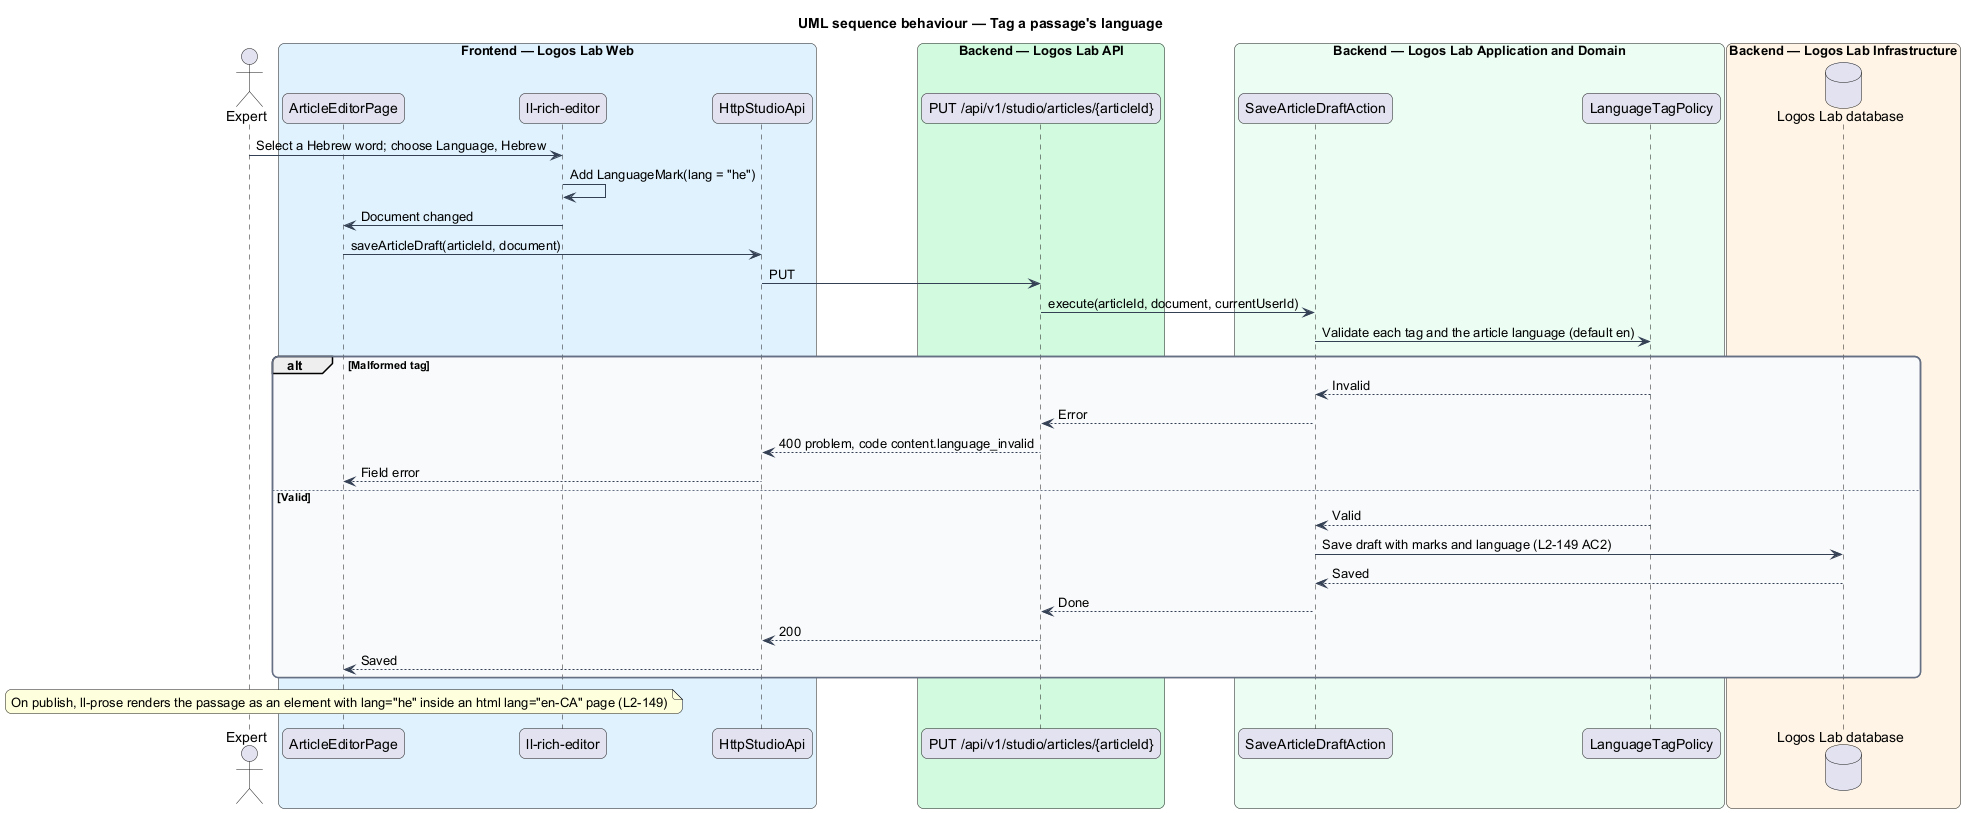

The diagram above was rendered by PlantUML. Its source (embedded in the PNG):
@startuml
title UML sequence behaviour — Tag a passage's language
skinparam backgroundColor #FFFFFF
skinparam shadowing false
skinparam roundcorner 12
skinparam defaultFontName Arial
skinparam ArrowColor #344054
skinparam rectangle {
  BorderColor #344054
  FontColor #101828
}
skinparam package {
  BorderColor #667085
  FontColor #101828
  BackgroundColor #F9FAFB
}
actor "Expert" as actor
box "Frontend — Logos Lab Web" #E0F2FE
  participant "ArticleEditorPage" as page
  participant "ll-rich-editor" as editor
  participant "HttpStudioApi" as client
end box
box "Backend — Logos Lab API" #D1FADF
  participant "PUT /api/v1/studio/articles/{articleId}" as route
end box
box "Backend — Logos Lab Application and Domain" #ECFDF3
  participant "SaveArticleDraftAction" as act
  participant "LanguageTagPolicy" as pol
end box
box "Backend — Logos Lab Infrastructure" #FFF4E5
  database "Logos Lab database" as db
end box
actor -> editor : Select a Hebrew word; choose Language, Hebrew
editor -> editor : Add LanguageMark(lang = "he")
editor -> page : Document changed
page -> client : saveArticleDraft(articleId, document)
client -> route : PUT
route -> act : execute(articleId, document, currentUserId)
act -> pol : Validate each tag and the article language (default en)
alt Malformed tag
  pol --> act : Invalid
  act --> route : Error
  route --> client : 400 problem, code content.language_invalid
  client --> page : Field error
else Valid
  pol --> act : Valid
  act -> db : Save draft with marks and language (L2-149 AC2)
  db --> act : Saved
  act --> route : Done
  route --> client : 200
  client --> page : Saved
end
note over page : On publish, ll-prose renders the passage as an element with lang="he" inside an html lang="en-CA" page (L2-149)
@enduml